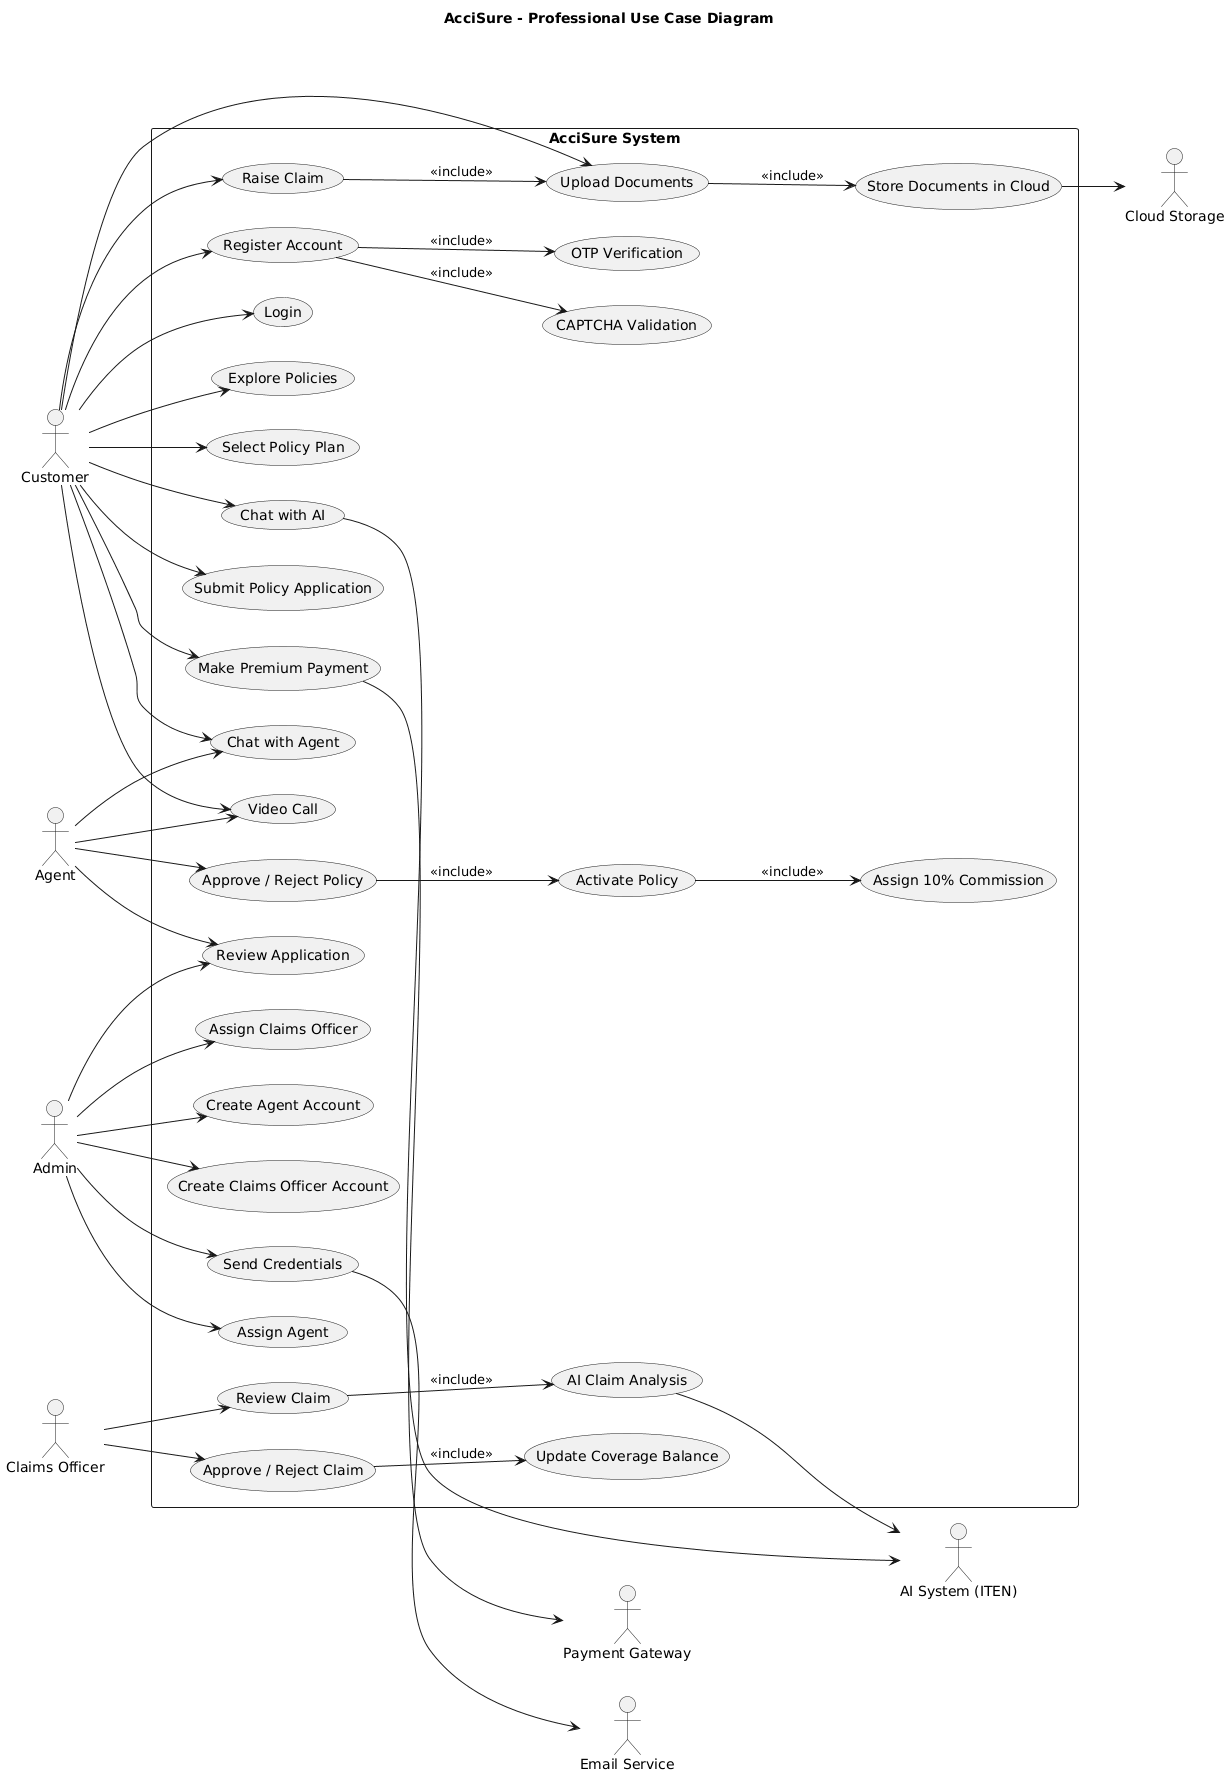

The diagram above was rendered by PlantUML. Its source (embedded in the PNG):
@startuml
title AcciSure - Professional Use Case Diagram
left to right direction
skinparam packageStyle rectangle

actor Customer
actor Agent
actor Admin
actor "Claims Officer" as ClaimsOfficer
actor "AI System (ITEN)" as AI
actor "Payment Gateway" as Payment
actor "Cloud Storage" as Cloud
actor "Email Service" as Email

rectangle "AcciSure System" {

  (Register Account) as UC1
  (OTP Verification) as UC1a
  (CAPTCHA Validation) as UC1b
  (Login) as UC2
  (Explore Policies) as UC3
  (Select Policy Plan) as UC4
  (Chat with AI) as UC5
  (Submit Policy Application) as UC6

  (Review Application) as UC7
  (Assign Agent) as UC8
  (Approve / Reject Policy) as UC9

  (Make Premium Payment) as UC10
  (Activate Policy) as UC11
  (Assign 10% Commission) as UC12

  (Chat with Agent) as UC13
  (Video Call) as UC14

  (Raise Claim) as UC15
  (Upload Documents) as UC16
  (Store Documents in Cloud) as UC17

  (Assign Claims Officer) as UC18
  (Review Claim) as UC19
  (AI Claim Analysis) as UC20
  (Approve / Reject Claim) as UC21
  (Update Coverage Balance) as UC22

  (Create Agent Account) as UC23
  (Create Claims Officer Account) as UC24
  (Send Credentials) as UC25
}

'---------------- Customer ----------------
Customer --> UC1
Customer --> UC2
Customer --> UC3
Customer --> UC4
Customer --> UC5
Customer --> UC6
Customer --> UC10
Customer --> UC13
Customer --> UC14
Customer --> UC15
Customer --> UC16

UC1 --> UC1a : <<include>>
UC1 --> UC1b : <<include>>

UC9 --> UC11 : <<include>>
UC11 --> UC12 : <<include>>

UC15 --> UC16 : <<include>>
UC16 --> UC17 : <<include>>

UC19 --> UC20 : <<include>>
UC21 --> UC22 : <<include>>

'---------------- Agent ----------------
Agent --> UC7
Agent --> UC9
Agent --> UC13
Agent --> UC14

'---------------- Admin ----------------
Admin --> UC7
Admin --> UC8
Admin --> UC18
Admin --> UC23
Admin --> UC24
Admin --> UC25

'---------------- Claims Officer ----------------
ClaimsOfficer --> UC19
ClaimsOfficer --> UC21

'---------------- External Systems ----------------
UC5 --> AI
UC20 --> AI
UC10 --> Payment
UC17 --> Cloud
UC25 --> Email
@enduml